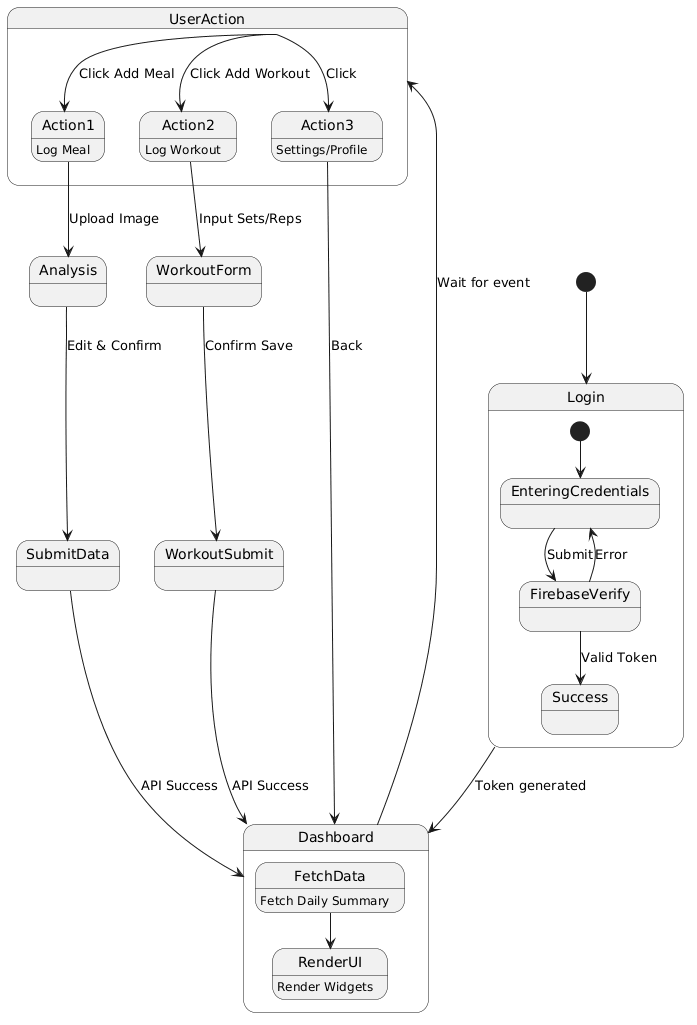

The diagram above was rendered by PlantUML. Its source (embedded in the PNG):
@startuml
[*] --> Login

state Login {
    [*] --> EnteringCredentials
    EnteringCredentials --> FirebaseVerify : Submit
    FirebaseVerify --> Success : Valid Token
    FirebaseVerify --> EnteringCredentials : Error
}

Login --> Dashboard : Token generated

state Dashboard {
    FetchData : Fetch Daily Summary
    RenderUI : Render Widgets
    FetchData --> RenderUI
}

Dashboard --> UserAction : Wait for event

state UserAction {
    Action1 : Log Meal
    Action2 : Log Workout
    Action3 : Settings/Profile
}

UserAction --> Action1 : Click Add Meal
Action1 --> Analysis : Upload Image
Analysis --> SubmitData : Edit & Confirm
SubmitData --> Dashboard : API Success

UserAction --> Action2 : Click Add Workout
Action2 --> WorkoutForm : Input Sets/Reps
WorkoutForm --> WorkoutSubmit : Confirm Save
WorkoutSubmit --> Dashboard : API Success

UserAction --> Action3 : Click
Action3 --> Dashboard : Back
@enduml